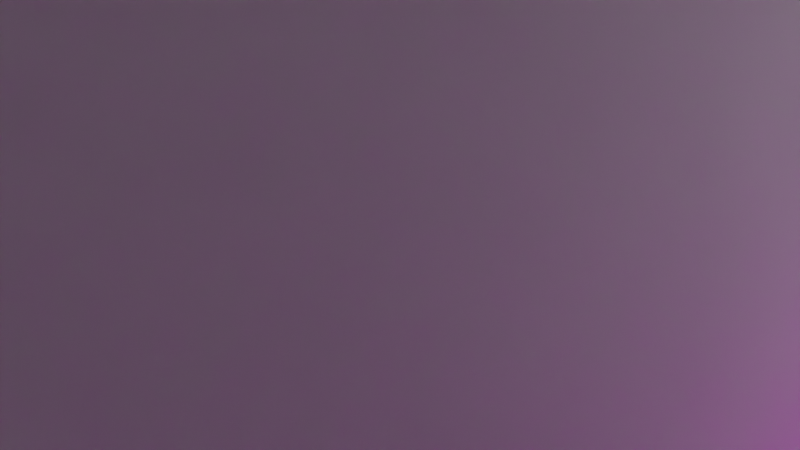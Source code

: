 # Source: MAPA_1.blend  (saved by Blender 3.4.6; exported with 4.5.12 LTS)
import bpy
from mathutils import Matrix  # noqa: F401  (used for matrix-valued properties, if any)

bpy.ops.wm.read_factory_settings(use_empty=True)
scene = bpy.context.scene
scene.name = 'Scene'

# ---- collections
col_collection = bpy.data.collections.new('Collection'); scene.collection.children.link(col_collection)

# ---- images (referenced by path relative to the original .blend; pixels are not part of the script)
import os
ASSET_DIR = os.environ.get("B2B_ASSET_DIR", "")  # directory of the original .blend (textures are referenced by path, not embedded)
HERE = os.path.dirname(os.path.abspath(__file__))  # packed textures are extracted next to this script under _unpacked/

def load_image(name, relpath, width, height, colorspace="sRGB"):
    """Load a texture the original file referenced (path relative to the .blend, or extracted next to this script)."""
    p = next((c for c in (os.path.join(HERE, relpath), os.path.join(ASSET_DIR, relpath)) if relpath and os.path.exists(c)), "")
    if p:
        img = bpy.data.images.load(p, check_existing=True)
        img.name = name
    else:  # same state as the original file: an image datablock whose file is absent (Cycles renders it pink)
        img = bpy.data.images.new(name, width, height)
        img.source = "FILE"
        img.filepath = "//" + (relpath or name)
    img.colorspace_settings.name = colorspace
    return img
img_concrete033_2k_color_jpg = load_image('Concrete033_2K_Color.jpg', 'BACKROOMS/Concrete033_2K-JPG/Concrete033_2K_Color.jpg', 1024, 1024, 'sRGB')
img_concrete033_2k_roughness_jpg = load_image('Concrete033_2K_Roughness.jpg', 'BACKROOMS/Concrete033_2K-JPG/Concrete033_2K_Roughness.jpg', 1024, 1024, 'sRGB')
img_concrete033_2k_normal_jpg = load_image('Concrete033_2K_Normal.jpg', 'BACKROOMS/Concrete033_2K-JPG/Concrete033_2K_Normal.jpg', 1024, 1024, 'sRGB')
img_concrete033_2k_displacement_jpg = load_image('Concrete033_2K_Displacement.jpg', 'BACKROOMS/Concrete033_2K-JPG/Concrete033_2K_Displacement.jpg', 1024, 1024, 'sRGB')
img_concrete033_2k_ambientocclusion_jpg = load_image('Concrete033_2K_AmbientOcclusion.jpg', 'BACKROOMS/Concrete033_2K-JPG/Concrete033_2K_AmbientOcclusion.jpg', 1024, 1024, 'sRGB')

# ---- materials (node trees are filled in below, after node groups)
mat_material = bpy.data.materials.new('Material')
mat_material.alpha_threshold = 0.0
mat_material.use_transparent_shadow = False
mat_material.roughness = 0.5
mat_material.line_color = (0.0, 0.0, 0.0, 1.0)
mat_material_001 = bpy.data.materials.new('Material.001')
mat_material_001.use_transparent_shadow = False
mat_material_002 = bpy.data.materials.new('Material.002')
mat_material_002.use_transparent_shadow = False
mat_material_003 = bpy.data.materials.new('Material.003')
mat_material_003.use_transparent_shadow = False

# ---- material node trees
mat_material.use_nodes = True; mat_material.node_tree.nodes.clear()
_N = mat_material.node_tree.nodes; _L = mat_material.node_tree.links
n0 = _N.new('ShaderNodeOutputMaterial'); n0.name = 'Material Output'; n0.location = (300, 300)
n1 = _N.new('ShaderNodeBsdfPrincipled'); n1.name = 'Principled BSDF'; n1.location = (10, 300)
n1.distribution = 'GGX'
n1.subsurface_method = 'RANDOM_WALK_SKIN'
n1.inputs[3].default_value = 1.45
n1.inputs[27].default_value = (0.0, 0.0, 0.0, 1.0)
n1.inputs[28].default_value = 1.0
_L.new(n1.outputs[0], n0.inputs[0])
n0.is_active_output = True
mat_material_001.use_nodes = True; mat_material_001.node_tree.nodes.clear()
_N = mat_material_001.node_tree.nodes; _L = mat_material_001.node_tree.links
n0 = _N.new('ShaderNodeTexImage'); n0.name = 'Image Texture'; n0.location = (-364, 498)
n0.image = img_concrete033_2k_color_jpg
n1 = _N.new('ShaderNodeTexImage'); n1.name = 'Image Texture.004'; n1.location = (-290, -197)
n1.image = img_concrete033_2k_roughness_jpg
n2 = _N.new('ShaderNodeTexImage'); n2.name = 'Image Texture.003'; n2.location = (470, 124)
n2.image = img_concrete033_2k_normal_jpg
n3 = _N.new('ShaderNodeBsdfPrincipled'); n3.name = 'Principled BSDF'; n3.location = (107, 412)
n3.distribution = 'GGX'
n3.subsurface_method = 'RANDOM_WALK_SKIN'
n3.inputs[3].default_value = 1.45
n3.inputs[8].default_value = 1.0
n3.inputs[27].default_value = (0.0, 0.0, 0.0, 1.0)
n3.inputs[28].default_value = 1.0
n4 = _N.new('ShaderNodeTexImage'); n4.name = 'Image Texture.002'; n4.location = (-299, 170)
n4.image = img_concrete033_2k_displacement_jpg
n5 = _N.new('ShaderNodeOutputMaterial'); n5.name = 'Material Output'; n5.location = (397, 412)
n6 = _N.new('ShaderNodeTexImage'); n6.name = 'Image Texture.001'; n6.location = (-616, 208)
n6.image = img_concrete033_2k_ambientocclusion_jpg
n7 = _N.new('ShaderNodeMix'); n7.name = 'Mix'; n7.location = (-63, 292)
n7.data_type = 'RGBA'
_L.new(n3.outputs[0], n5.inputs[0])
_L.new(n2.outputs[0], n3.inputs[5])
_L.new(n1.outputs[0], n3.inputs[2])
_L.new(n0.outputs[0], n7.inputs[6])
_L.new(n4.outputs[0], n7.inputs[7])
_L.new(n6.outputs[0], n7.inputs[0])
_L.new(n6.outputs[0], n3.inputs[10])
_L.new(n7.outputs[2], n3.inputs[0])
n5.is_active_output = True
mat_material_002.use_nodes = True; mat_material_002.node_tree.nodes.clear()
_N = mat_material_002.node_tree.nodes; _L = mat_material_002.node_tree.links
n0 = _N.new('ShaderNodeBsdfPrincipled'); n0.name = 'Principled BSDF'; n0.location = (10, 300)
n0.distribution = 'GGX'
n0.subsurface_method = 'RANDOM_WALK_SKIN'
n0.inputs[0].default_value = (0.0, 0.0005141, 0.8, 1.0)
n0.inputs[3].default_value = 1.45
n0.inputs[27].default_value = (0.0, 0.0, 0.0, 1.0)
n0.inputs[28].default_value = 1.0
n1 = _N.new('ShaderNodeOutputMaterial'); n1.name = 'Material Output'; n1.location = (300, 300)
_L.new(n0.outputs[0], n1.inputs[0])
n1.is_active_output = True
mat_material_003.use_nodes = True; mat_material_003.node_tree.nodes.clear()
_N = mat_material_003.node_tree.nodes; _L = mat_material_003.node_tree.links
n0 = _N.new('ShaderNodeBsdfPrincipled'); n0.name = 'Principled BSDF'; n0.location = (10, 300)
n0.distribution = 'GGX'
n0.subsurface_method = 'RANDOM_WALK_SKIN'
n0.inputs[0].default_value = (0.0, 0.04955, 0.0009292, 1.0)
n0.inputs[3].default_value = 1.45
n0.inputs[27].default_value = (0.0, 0.0, 0.0, 1.0)
n0.inputs[28].default_value = 1.0
n1 = _N.new('ShaderNodeOutputMaterial'); n1.name = 'Material Output'; n1.location = (300, 300)
_L.new(n0.outputs[0], n1.inputs[0])
n1.is_active_output = True

# ---- world
world_world = bpy.data.worlds.new('World'); scene.world = world_world
world_world.use_nodes = True; world_world.node_tree.nodes.clear()
_N = world_world.node_tree.nodes; _L = world_world.node_tree.links
n0 = _N.new('ShaderNodeOutputWorld'); n0.name = 'World Output'; n0.location = (300, 300)
n1 = _N.new('ShaderNodeBackground'); n1.name = 'Background'; n1.location = (10, 300)
n1.inputs[0].default_value = (0.05088, 0.05088, 0.05088, 1.0)
_L.new(n1.outputs[0], n0.inputs[0])
n0.is_active_output = True
world_world.color = (0.05088, 0.05088, 0.05088)
world_world.use_sun_shadow = False
world_world.sun_shadow_jitter_overblur = 0.0

# ---- cameras
cam_camera = bpy.data.cameras.new('Camera')
cam_camera.clip_end = 100.0
cam_camera.ortho_scale = 7.314

# ---- lights
light_light = bpy.data.lights.new('Light', 'AREA')
light_light.transmission_factor = 0.0
light_light.energy = 785.4
light_light.shadow_soft_size = 0.1
light_light.shadow_maximum_resolution = 0.006
light_light.use_absolute_resolution = True
light_light.shape = 'RECTANGLE'
light_light.size = 0.1
light_light.size_y = 0.1
light_light_001 = bpy.data.lights.new('Light.001', 'SPOT')
light_light_001.transmission_factor = 0.0
light_light_001.energy = 1000.0
light_light_001.shadow_soft_size = 0.1
light_light_001.shadow_maximum_resolution = 0.006
light_light_001.use_absolute_resolution = True
light_light_001.spot_size = 1.309
light_light_002 = bpy.data.lights.new('Light.002', 'SPOT')
light_light_002.transmission_factor = 0.0
light_light_002.energy = 250.0
light_light_002.shadow_soft_size = 0.1
light_light_002.shadow_maximum_resolution = 0.006
light_light_002.use_absolute_resolution = True
light_light_002.spot_size = 0.7803
light_light_003 = bpy.data.lights.new('Light.003', 'POINT')
light_light_003.transmission_factor = 0.0
light_light_003.energy = 1000.0
light_light_003.shadow_soft_size = 0.1
light_light_003.shadow_maximum_resolution = 0.006
light_light_003.use_absolute_resolution = True
light_light_004 = bpy.data.lights.new('Light.004', 'POINT')
light_light_004.transmission_factor = 0.0
light_light_004.energy = 401.7
light_light_004.shadow_soft_size = 6.38
light_light_004.shadow_maximum_resolution = 0.006
light_light_004.use_absolute_resolution = True

# ---- meshes
me_cube = bpy.data.meshes.new('Cube')
me_cube.from_pydata([(1.606, 1.663, 1.0), (1.606, 1.663, -1.0), (1.606, -1.79, 1.0), (1.606, -1.79, -1.0), (-1.936, 1.663, 1.0), (-1.936, 1.663, -1.0), (-1.936, -1.79, 1.0), (-1.936, -1.79, -1.0)], [], [(0, 4, 6, 2), (3, 2, 6, 7), (7, 6, 4, 5), (5, 1, 3, 7), (1, 0, 2, 3), (5, 4, 0, 1)])
me_cube.polygons.foreach_set('material_index', [1, 1, 1, 1, 1, 1])
_uv = me_cube.uv_layers.new(name='UVMap')
_uv.uv.foreach_set('vector', [0.625, 0.5, 0.875, 0.5, 0.875, 0.75, 0.625, 0.75, 0.375, 0.75, 0.625, 0.75, 0.625, 1.0, 0.375, 1.0, 0.375, 0.0, 0.625, 0.0, 0.625, 0.25, 0.375, 0.25, 0.125, 0.5, 0.375, 0.5, 0.375, 0.75, 0.125, 0.75, 0.375, 0.5, 0.625, 0.5, 0.625, 0.75, 0.375, 0.75, 0.375, 0.25, 0.625, 0.25, 0.625, 0.5, 0.375, 0.5])
me_cube.materials.append(mat_material)
me_cube.materials.append(mat_material_001)
me_cube.use_mirror_vertex_groups = False
me_cube.update()
me_cube_001 = bpy.data.meshes.new('Cube.001')
me_cube_001.from_pydata([(-1.0, -7.942, -1.0), (-1.0, -7.942, 6.418), (-1.0, 10.65, -1.0), (-1.0, 10.65, 6.418), (1.0, -7.942, -1.0), (1.0, -7.942, 6.418), (1.0, 10.65, -1.0), (1.0, 10.65, 6.418), (145.9, -7.569, -1.0), (145.9, -7.569, 6.418), (145.9, -7.942, 6.418), (145.9, -7.942, -1.0), (1.0, -7.569, 6.418), (1.0, -7.569, -1.0), (-1.0, -7.569, 6.418), (-1.0, -7.569, -1.0), (149.2, -7.569, -1.0), (149.2, -7.569, 6.418), (149.2, -7.942, 6.418), (149.2, -7.942, -1.0), (145.9, 0.1318, -1.0), (145.9, 0.1318, 6.418), (149.2, 0.1318, -1.0), (149.2, 0.1318, 6.418), (-1.0, 10.08, 6.418), (1.0, 10.08, -1.0), (-1.0, 10.08, -1.0), (1.0, 10.08, 6.418), (145.3, 10.65, -1.0), (145.3, 10.65, 6.418), (145.3, 10.08, -1.0), (145.3, 10.08, 6.418), (148.8, 10.65, -1.0), (148.8, 10.65, 6.418), (148.8, 10.08, -1.0), (148.8, 10.08, 6.418), (145.3, 2.496, -1.0), (145.3, 2.496, 6.418), (148.8, 2.496, -1.0), (148.8, 2.496, 6.418), (41.58, -7.942, -1.0), (41.58, -7.942, 6.418), (41.58, -7.569, -1.0), (41.58, -7.569, 6.418), (44.09, -7.942, -1.0), (44.09, -7.569, -1.0), (44.09, -7.942, 6.418), (44.09, -7.569, 6.418), (41.58, -2.743, -1.0), (41.58, -2.743, 6.418), (44.09, -2.743, -1.0), (44.09, -2.743, 6.418), (-1.0, -0.4239, -1.0), (1.0, -0.4239, 6.418), (-1.0, -0.4239, 6.418), (1.0, -0.4239, -1.0), (-1.0, 0.1194, 6.418), (1.0, 0.1194, -1.0), (-1.0, 0.1194, -1.0), (1.0, 0.1194, 6.418), (104.7, -0.4239, 6.418), (104.7, -0.4239, -1.0), (104.7, 0.1194, -1.0), (104.7, 0.1194, 6.418), (85.31, 10.65, -1.0), (85.31, 10.08, -1.0), (85.31, 10.08, 6.418), (85.31, 10.65, 6.418), (87.29, 10.65, -1.0), (87.29, 10.08, 6.418), (87.29, 10.08, -1.0), (87.29, 10.65, 6.418), (85.31, 2.604, -1.0), (85.31, 2.604, 6.418), (87.29, 2.604, 6.418), (87.29, 2.604, -1.0), (85.31, 2.997, 6.418), (87.29, 2.997, 6.418), (87.29, 2.997, -1.0), (85.31, 2.997, -1.0), (132.3, 2.604, 6.418), (132.3, 2.604, -1.0), (132.3, 2.997, 6.418), (132.3, 2.997, -1.0), (56.94, 10.08, -1.0), (56.94, 10.65, 6.418), (56.94, 10.65, -1.0), (56.94, 10.08, 6.418), (54.24, 10.08, -1.0), (54.24, 10.65, 6.418), (54.24, 10.65, -1.0), (54.24, 10.08, 6.418), (56.94, 2.327, -1.0), (56.94, 2.327, 6.418), (54.24, 2.327, -1.0), (54.24, 2.327, 6.418), (101.9, 0.1194, -1.0), (101.9, -0.4239, -1.0), (101.9, -0.4239, 6.418), (101.9, 0.1194, 6.418), (104.7, -5.368, 6.418), (104.7, -5.368, -1.0), (101.9, -5.368, -1.0), (101.9, -5.368, 6.418), (149.2, -0.3432, -1.0), (149.2, -0.3432, 6.418), (145.9, -0.3432, 6.418), (145.9, -0.3432, -1.0), (117.5, 0.1318, -1.0), (117.5, 0.1318, 6.418), (117.5, -0.3432, 6.418), (117.5, -0.3432, -1.0), (56.94, 2.899, 6.418), (56.94, 2.899, -1.0), (54.24, 2.899, 6.418), (54.24, 2.899, -1.0), (74.01, 2.327, -1.0), (74.01, 2.327, 6.418), (74.01, 2.899, 6.418), (74.01, 2.899, -1.0)], [], [(26, 24, 3, 2), (2, 3, 7, 6), (46, 44, 11, 10), (4, 5, 1, 0), (15, 13, 4, 0), (12, 14, 1, 5), (10, 11, 19, 18), (52, 55, 13, 15), (53, 54, 14, 12), (0, 1, 14, 15), (44, 45, 8, 11), (55, 53, 12, 13), (47, 46, 10, 9), (45, 47, 9, 8), (16, 17, 18, 19), (9, 10, 18, 17), (11, 8, 16, 19), (105, 104, 22, 23), (20, 21, 23, 22), (106, 105, 23, 21), (106, 21, 109, 110), (104, 107, 20, 22), (70, 68, 28, 30), (7, 3, 24, 27), (2, 6, 25, 26), (58, 56, 24, 26), (31, 30, 36, 37), (71, 69, 31, 29), (68, 71, 29, 28), (69, 70, 30, 31), (32, 33, 35, 34), (30, 28, 32, 34), (29, 31, 35, 33), (28, 29, 33, 32), (37, 36, 38, 39), (30, 34, 38, 36), (35, 31, 37, 39), (34, 35, 39, 38), (13, 12, 43, 42), (12, 5, 41, 43), (4, 13, 42, 40), (5, 4, 40, 41), (47, 45, 50, 51), (43, 41, 46, 47), (40, 42, 45, 44), (41, 40, 44, 46), (48, 49, 51, 50), (42, 43, 49, 48), (45, 42, 48, 50), (43, 47, 51, 49), (15, 14, 54, 52), (97, 96, 62, 61), (59, 56, 54, 53), (58, 57, 55, 52), (26, 25, 57, 58), (27, 24, 56, 59), (25, 27, 59, 57), (52, 54, 56, 58), (62, 63, 60, 61), (97, 61, 101, 102), (96, 99, 63, 62), (99, 98, 60, 63), (87, 84, 65, 66), (86, 85, 67, 64), (85, 87, 66, 67), (84, 86, 64, 65), (77, 76, 73, 74), (64, 67, 71, 68), (67, 66, 69, 71), (65, 64, 68, 70), (73, 72, 75, 74), (79, 78, 75, 72), (75, 78, 83, 81), (76, 79, 72, 73), (66, 65, 79, 76), (70, 69, 77, 78), (65, 70, 78, 79), (69, 66, 76, 77), (83, 82, 80, 81), (78, 77, 82, 83), (77, 74, 80, 82), (74, 75, 81, 80), (88, 90, 86, 84), (89, 91, 87, 85), (90, 89, 85, 86), (112, 93, 117, 118), (27, 25, 88, 91), (6, 7, 89, 90), (7, 27, 91, 89), (25, 6, 90, 88), (95, 94, 92, 93), (112, 114, 95, 93), (114, 115, 94, 95), (115, 113, 92, 94), (59, 53, 98, 99), (57, 59, 99, 96), (53, 55, 97, 98), (55, 57, 96, 97), (103, 102, 101, 100), (61, 60, 100, 101), (98, 97, 102, 103), (60, 98, 103, 100), (16, 8, 107, 104), (8, 9, 106, 107), (9, 17, 105, 106), (17, 16, 104, 105), (111, 110, 109, 108), (107, 106, 110, 111), (20, 107, 111, 108), (21, 20, 108, 109), (88, 84, 113, 115), (91, 88, 115, 114), (87, 91, 114, 112), (84, 87, 112, 113), (119, 118, 117, 116), (113, 112, 118, 119), (93, 92, 116, 117), (92, 113, 119, 116)])
_uv = me_cube_001.uv_layers.new(name='UVMap')
_uv.uv.foreach_set('vector', [0.375, 0.2423, 0.625, 0.2423, 0.625, 0.25, 0.375, 0.25, 0.375, 0.25, 0.625, 0.25, 0.625, 0.5, 0.375, 0.5, 0.625, 0.75, 0.375, 0.75, 0.375, 0.75, 0.625, 0.75, 0.375, 0.75, 0.625, 0.75, 0.625, 1.0, 0.375, 1.0, 0.125, 0.745, 0.375, 0.745, 0.375, 0.75, 0.125, 0.75, 0.625, 0.745, 0.875, 0.745, 0.875, 0.75, 0.625, 0.75, 0.625, 0.75, 0.375, 0.75, 0.375, 0.75, 0.625, 0.75, 0.125, 0.6498, 0.375, 0.6498, 0.375, 0.745, 0.125, 0.745, 0.625, 0.6498, 0.875, 0.6498, 0.875, 0.745, 0.625, 0.745, 0.375, 0.0, 0.625, 0.0, 0.625, 0.005018, 0.375, 0.005018, 0.375, 0.75, 0.375, 0.745, 0.375, 0.745, 0.375, 0.75, 0.375, 0.6498, 0.625, 0.6498, 0.625, 0.745, 0.375, 0.745, 0.625, 0.745, 0.625, 0.75, 0.625, 0.75, 0.625, 0.745, 0.375, 0.745, 0.625, 0.745, 0.625, 0.745, 0.375, 0.745, 0.375, 0.745, 0.625, 0.745, 0.625, 0.75, 0.375, 0.75, 0.625, 0.745, 0.625, 0.75, 0.625, 0.75, 0.625, 0.745, 0.375, 0.75, 0.375, 0.745, 0.375, 0.745, 0.375, 0.75, 0.625, 0.745, 0.375, 0.745, 0.375, 0.745, 0.625, 0.745, 0.375, 0.745, 0.625, 0.745, 0.625, 0.745, 0.375, 0.745, 0.625, 0.745, 0.625, 0.745, 0.625, 0.745, 0.625, 0.745, 0.625, 0.745, 0.625, 0.745, 0.625, 0.745, 0.625, 0.745, 0.375, 0.745, 0.375, 0.745, 0.375, 0.745, 0.375, 0.745, 0.375, 0.5077, 0.375, 0.5, 0.375, 0.5, 0.375, 0.5077, 0.625, 0.5, 0.875, 0.5, 0.875, 0.5077, 0.625, 0.5077, 0.125, 0.5, 0.375, 0.5, 0.375, 0.5077, 0.125, 0.5077, 0.375, 0.1116, 0.625, 0.1116, 0.625, 0.2423, 0.375, 0.2423, 0.625, 0.5077, 0.375, 0.5077, 0.375, 0.5077, 0.625, 0.5077, 0.625, 0.5, 0.625, 0.5077, 0.625, 0.5077, 0.625, 0.5, 0.375, 0.5, 0.625, 0.5, 0.625, 0.5, 0.375, 0.5, 0.625, 0.5077, 0.375, 0.5077, 0.375, 0.5077, 0.625, 0.5077, 0.375, 0.5, 0.625, 0.5, 0.625, 0.5077, 0.375, 0.5077, 0.375, 0.5077, 0.375, 0.5, 0.375, 0.5, 0.375, 0.5077, 0.625, 0.5, 0.625, 0.5077, 0.625, 0.5077, 0.625, 0.5, 0.375, 0.5, 0.625, 0.5, 0.625, 0.5, 0.375, 0.5, 0.625, 0.5077, 0.375, 0.5077, 0.375, 0.5077, 0.625, 0.5077, 0.375, 0.5077, 0.375, 0.5077, 0.375, 0.5077, 0.375, 0.5077, 0.625, 0.5077, 0.625, 0.5077, 0.625, 0.5077, 0.625, 0.5077, 0.375, 0.5077, 0.625, 0.5077, 0.625, 0.5077, 0.375, 0.5077, 0.375, 0.745, 0.625, 0.745, 0.625, 0.745, 0.375, 0.745, 0.625, 0.745, 0.625, 0.75, 0.625, 0.75, 0.625, 0.745, 0.375, 0.75, 0.375, 0.745, 0.375, 0.745, 0.375, 0.75, 0.625, 0.75, 0.375, 0.75, 0.375, 0.75, 0.625, 0.75, 0.625, 0.745, 0.375, 0.745, 0.375, 0.745, 0.625, 0.745, 0.625, 0.745, 0.625, 0.75, 0.625, 0.75, 0.625, 0.745, 0.375, 0.75, 0.375, 0.745, 0.375, 0.745, 0.375, 0.75, 0.625, 0.75, 0.375, 0.75, 0.375, 0.75, 0.625, 0.75, 0.375, 0.745, 0.625, 0.745, 0.625, 0.745, 0.375, 0.745, 0.375, 0.745, 0.625, 0.745, 0.625, 0.745, 0.375, 0.745, 0.375, 0.745, 0.375, 0.745, 0.375, 0.745, 0.375, 0.745, 0.625, 0.745, 0.625, 0.745, 0.625, 0.745, 0.625, 0.745, 0.375, 0.005018, 0.625, 0.005018, 0.625, 0.1002, 0.375, 0.1002, 0.375, 0.6498, 0.375, 0.6384, 0.375, 0.6384, 0.375, 0.6498, 0.625, 0.6384, 0.875, 0.6384, 0.875, 0.6498, 0.625, 0.6498, 0.125, 0.6384, 0.375, 0.6384, 0.375, 0.6498, 0.125, 0.6498, 0.125, 0.5077, 0.375, 0.5077, 0.375, 0.6384, 0.125, 0.6384, 0.625, 0.5077, 0.875, 0.5077, 0.875, 0.6384, 0.625, 0.6384, 0.375, 0.5077, 0.625, 0.5077, 0.625, 0.6384, 0.375, 0.6384, 0.375, 0.1002, 0.625, 0.1002, 0.625, 0.1116, 0.375, 0.1116, 0.375, 0.6384, 0.625, 0.6384, 0.625, 0.6498, 0.375, 0.6498, 0.375, 0.6498, 0.375, 0.6498, 0.375, 0.6498, 0.375, 0.6498, 0.375, 0.6384, 0.625, 0.6384, 0.625, 0.6384, 0.375, 0.6384, 0.625, 0.6384, 0.625, 0.6498, 0.625, 0.6498, 0.625, 0.6384, 0.625, 0.5077, 0.375, 0.5077, 0.375, 0.5077, 0.625, 0.5077, 0.375, 0.5, 0.625, 0.5, 0.625, 0.5, 0.375, 0.5, 0.625, 0.5, 0.625, 0.5077, 0.625, 0.5077, 0.625, 0.5, 0.375, 0.5077, 0.375, 0.5, 0.375, 0.5, 0.375, 0.5077, 0.625, 0.5077, 0.625, 0.5077, 0.625, 0.5077, 0.625, 0.5077, 0.375, 0.5, 0.625, 0.5, 0.625, 0.5, 0.375, 0.5, 0.625, 0.5, 0.625, 0.5077, 0.625, 0.5077, 0.625, 0.5, 0.375, 0.5077, 0.375, 0.5, 0.375, 0.5, 0.375, 0.5077, 0.625, 0.5077, 0.375, 0.5077, 0.375, 0.5077, 0.625, 0.5077, 0.375, 0.5077, 0.375, 0.5077, 0.375, 0.5077, 0.375, 0.5077, 0.375, 0.5077, 0.375, 0.5077, 0.375, 0.5077, 0.375, 0.5077, 0.625, 0.5077, 0.375, 0.5077, 0.375, 0.5077, 0.625, 0.5077, 0.625, 0.5077, 0.375, 0.5077, 0.375, 0.5077, 0.625, 0.5077, 0.375, 0.5077, 0.625, 0.5077, 0.625, 0.5077, 0.375, 0.5077, 0.375, 0.5077, 0.375, 0.5077, 0.375, 0.5077, 0.375, 0.5077, 0.625, 0.5077, 0.625, 0.5077, 0.625, 0.5077, 0.625, 0.5077, 0.375, 0.5077, 0.625, 0.5077, 0.625, 0.5077, 0.375, 0.5077, 0.375, 0.5077, 0.625, 0.5077, 0.625, 0.5077, 0.375, 0.5077, 0.625, 0.5077, 0.625, 0.5077, 0.625, 0.5077, 0.625, 0.5077, 0.625, 0.5077, 0.375, 0.5077, 0.375, 0.5077, 0.625, 0.5077, 0.375, 0.5077, 0.375, 0.5, 0.375, 0.5, 0.375, 0.5077, 0.625, 0.5, 0.625, 0.5077, 0.625, 0.5077, 0.625, 0.5, 0.375, 0.5, 0.625, 0.5, 0.625, 0.5, 0.375, 0.5, 0.625, 0.5077, 0.625, 0.5077, 0.625, 0.5077, 0.625, 0.5077, 0.625, 0.5077, 0.375, 0.5077, 0.375, 0.5077, 0.625, 0.5077, 0.375, 0.5, 0.625, 0.5, 0.625, 0.5, 0.375, 0.5, 0.625, 0.5, 0.625, 0.5077, 0.625, 0.5077, 0.625, 0.5, 0.375, 0.5077, 0.375, 0.5, 0.375, 0.5, 0.375, 0.5077, 0.625, 0.5077, 0.375, 0.5077, 0.375, 0.5077, 0.625, 0.5077, 0.625, 0.5077, 0.625, 0.5077, 0.625, 0.5077, 0.625, 0.5077, 0.625, 0.5077, 0.375, 0.5077, 0.375, 0.5077, 0.625, 0.5077, 0.375, 0.5077, 0.375, 0.5077, 0.375, 0.5077, 0.375, 0.5077, 0.625, 0.6384, 0.625, 0.6498, 0.625, 0.6498, 0.625, 0.6384, 0.375, 0.6384, 0.625, 0.6384, 0.625, 0.6384, 0.375, 0.6384, 0.625, 0.6498, 0.375, 0.6498, 0.375, 0.6498, 0.625, 0.6498, 0.375, 0.6498, 0.375, 0.6384, 0.375, 0.6384, 0.375, 0.6498, 0.625, 0.6498, 0.375, 0.6498, 0.375, 0.6498, 0.625, 0.6498, 0.375, 0.6498, 0.625, 0.6498, 0.625, 0.6498, 0.375, 0.6498, 0.625, 0.6498, 0.375, 0.6498, 0.375, 0.6498, 0.625, 0.6498, 0.625, 0.6498, 0.625, 0.6498, 0.625, 0.6498, 0.625, 0.6498, 0.375, 0.745, 0.375, 0.745, 0.375, 0.745, 0.375, 0.745, 0.375, 0.745, 0.625, 0.745, 0.625, 0.745, 0.375, 0.745, 0.625, 0.745, 0.625, 0.745, 0.625, 0.745, 0.625, 0.745, 0.625, 0.745, 0.375, 0.745, 0.375, 0.745, 0.625, 0.745, 0.375, 0.745, 0.625, 0.745, 0.625, 0.745, 0.375, 0.745, 0.375, 0.745, 0.625, 0.745, 0.625, 0.745, 0.375, 0.745, 0.375, 0.745, 0.375, 0.745, 0.375, 0.745, 0.375, 0.745, 0.625, 0.745, 0.375, 0.745, 0.375, 0.745, 0.625, 0.745, 0.375, 0.5077, 0.375, 0.5077, 0.375, 0.5077, 0.375, 0.5077, 0.625, 0.5077, 0.375, 0.5077, 0.375, 0.5077, 0.625, 0.5077, 0.625, 0.5077, 0.625, 0.5077, 0.625, 0.5077, 0.625, 0.5077, 0.375, 0.5077, 0.625, 0.5077, 0.625, 0.5077, 0.375, 0.5077, 0.375, 0.5077, 0.625, 0.5077, 0.625, 0.5077, 0.375, 0.5077, 0.375, 0.5077, 0.625, 0.5077, 0.625, 0.5077, 0.375, 0.5077, 0.625, 0.5077, 0.375, 0.5077, 0.375, 0.5077, 0.625, 0.5077, 0.375, 0.5077, 0.375, 0.5077, 0.375, 0.5077, 0.375, 0.5077])
me_cube_001.update()
me_cube_002 = bpy.data.meshes.new('Cube.002')
me_cube_002.from_pydata([(-1.0, -1.0, -1.0), (-1.0, -1.0, 1.3), (-1.0, 1.0, -1.0), (-1.0, 1.0, 1.314), (-0.5466, -1.0, -1.0), (-0.5466, -1.0, 1.3), (-0.5466, 1.0, -1.0), (-0.5466, 1.0, 1.314), (-1.0, 0.6, -1.0), (-1.0, 0.2, -1.0), (-1.0, -0.2, -1.0), (-1.0, -0.6, -1.0), (-1.0, -0.6, 1.742), (-1.0, -0.2, 2.134), (-1.0, 0.2, 2.134), (-1.0, 0.6, 1.756), (-0.5466, -0.6, -1.0), (-0.5466, -0.2, -1.0), (-0.5466, 0.2, -1.0), (-0.5466, 0.6, -1.0), (-0.5466, 0.6, 1.756), (-0.5466, 0.2, 2.134), (-0.5466, -0.2, 2.134), (-0.5466, -0.6, 1.742), (-1.0, -1.0, -0.5399), (-1.0, -1.0, -0.07988), (-1.0, -1.0, 0.3802), (-1.0, -1.0, 0.8402), (-1.0, 1.0, 0.8511), (-1.0, 1.0, 0.3883), (-1.0, 1.0, -0.07447), (-1.0, 1.0, -0.5372), (-0.5466, 1.0, 0.8511), (-0.5466, 1.0, 0.3883), (-0.5466, 1.0, -0.07447), (-0.5466, 1.0, -0.5372), (-0.5466, -1.0, 0.8402), (-0.5466, -1.0, 0.3802), (-0.5466, -1.0, -0.07988), (-0.5466, -1.0, -0.5399), (-0.5466, 0.6, 1.205), (-0.5466, 0.6, 0.6535), (-0.5466, 0.6, 0.1024), (-0.5466, 0.6, -0.4488), (-0.5466, 0.2, 1.507), (-0.5466, 0.2, 0.8804), (-0.5466, 0.2, 0.2536), (-0.5466, 0.2, -0.3732), (-0.5466, -0.2, 1.507), (-0.5466, -0.2, 0.8804), (-0.5466, -0.2, 0.2536), (-0.5466, -0.2, -0.3732), (-0.5466, -0.6, 1.194), (-0.5466, -0.6, 0.6454), (-0.5466, -0.6, 0.09694), (-0.5466, -0.6, -0.4515), (-1.0, -0.6, 1.194), (-1.0, -0.6, 0.6454), (-1.0, -0.6, 0.09694), (-1.0, -0.6, -0.4515), (-1.0, -0.2, 1.507), (-1.0, -0.2, 0.8804), (-1.0, -0.2, 0.2536), (-1.0, -0.2, -0.3732), (-1.0, 0.2, 1.507), (-1.0, 0.2, 0.8804), (-1.0, 0.2, 0.2536), (-1.0, 0.2, -0.3732), (-1.0, 0.6, 1.205), (-1.0, 0.6, 0.6535), (-1.0, 0.6, 0.1024), (-1.0, 0.6, -0.4488)], [], [(68, 15, 3, 28), (28, 3, 7, 32), (52, 23, 5, 36), (36, 5, 1, 27), (11, 16, 4, 0), (23, 12, 1, 5), (7, 3, 15, 20), (20, 15, 14, 21), (21, 14, 13, 22), (22, 13, 12, 23), (2, 6, 19, 8), (8, 19, 18, 9), (9, 18, 17, 10), (10, 17, 16, 11), (32, 7, 20, 40), (40, 20, 21, 44), (44, 21, 22, 48), (48, 22, 23, 52), (27, 1, 12, 56), (56, 12, 13, 60), (60, 13, 14, 64), (64, 14, 15, 68), (9, 67, 71, 8), (67, 66, 70, 71), (66, 65, 69, 70), (65, 64, 68, 69), (10, 63, 67, 9), (63, 62, 66, 67), (62, 61, 65, 66), (49, 61, 60, 48), (11, 59, 63, 10), (59, 58, 62, 63), (58, 57, 61, 62), (57, 56, 60, 61), (0, 24, 59, 11), (24, 25, 58, 59), (25, 26, 57, 58), (26, 27, 56, 57), (17, 51, 55, 16), (51, 50, 54, 55), (50, 49, 53, 54), (49, 48, 52, 53), (18, 47, 51, 17), (47, 46, 50, 51), (46, 45, 49, 50), (61, 49, 45, 65), (19, 43, 47, 18), (43, 42, 46, 47), (42, 41, 45, 46), (41, 40, 44, 45), (6, 35, 43, 19), (35, 34, 42, 43), (34, 33, 41, 42), (33, 32, 40, 41), (4, 39, 24, 0), (39, 38, 25, 24), (38, 37, 26, 25), (37, 36, 27, 26), (16, 55, 39, 4), (55, 54, 38, 39), (54, 53, 37, 38), (53, 52, 36, 37), (2, 31, 35, 6), (31, 30, 34, 35), (30, 29, 33, 34), (29, 28, 32, 33), (8, 71, 31, 2), (71, 70, 30, 31), (70, 69, 29, 30), (69, 68, 28, 29), (45, 44, 64, 65), (60, 64, 44, 48)])
_uv = me_cube_002.uv_layers.new(name='UVMap')
_uv.uv.foreach_set('vector', [0.575, 0.2, 0.625, 0.2, 0.625, 0.25, 0.575, 0.25, 0.575, 0.25, 0.625, 0.25, 0.625, 0.5, 0.575, 0.5, 0.575, 0.7, 0.625, 0.7, 0.625, 0.75, 0.575, 0.75, 0.575, 0.75, 0.625, 0.75, 0.625, 1.0, 0.575, 1.0, 0.125, 0.7, 0.375, 0.7, 0.375, 0.75, 0.125, 0.75, 0.625, 0.7, 0.875, 0.7, 0.875, 0.75, 0.625, 0.75, 0.625, 0.5, 0.875, 0.5, 0.875, 0.55, 0.625, 0.55, 0.625, 0.55, 0.875, 0.55, 0.875, 0.6, 0.625, 0.6, 0.625, 0.6, 0.875, 0.6, 0.875, 0.65, 0.625, 0.65, 0.625, 0.65, 0.875, 0.65, 0.875, 0.7, 0.625, 0.7, 0.125, 0.5, 0.375, 0.5, 0.375, 0.55, 0.125, 0.55, 0.125, 0.55, 0.375, 0.55, 0.375, 0.6, 0.125, 0.6, 0.125, 0.6, 0.375, 0.6, 0.375, 0.65, 0.125, 0.65, 0.125, 0.65, 0.375, 0.65, 0.375, 0.7, 0.125, 0.7, 0.575, 0.5, 0.625, 0.5, 0.625, 0.55, 0.575, 0.55, 0.575, 0.55, 0.625, 0.55, 0.625, 0.6, 0.575, 0.6, 0.575, 0.6, 0.625, 0.6, 0.625, 0.65, 0.575, 0.65, 0.575, 0.65, 0.625, 0.65, 0.625, 0.7, 0.575, 0.7, 0.575, 0.0, 0.625, 0.0, 0.625, 0.05, 0.575, 0.05, 0.575, 0.05, 0.625, 0.05, 0.625, 0.1, 0.575, 0.1, 0.575, 0.1, 0.625, 0.1, 0.625, 0.15, 0.575, 0.15, 0.575, 0.15, 0.625, 0.15, 0.625, 0.2, 0.575, 0.2, 0.375, 0.15, 0.425, 0.15, 0.425, 0.2, 0.375, 0.2, 0.425, 0.15, 0.475, 0.15, 0.475, 0.2, 0.425, 0.2, 0.475, 0.15, 0.525, 0.15, 0.525, 0.2, 0.475, 0.2, 0.525, 0.15, 0.575, 0.15, 0.575, 0.2, 0.525, 0.2, 0.375, 0.1, 0.425, 0.1, 0.425, 0.15, 0.375, 0.15, 0.425, 0.1, 0.475, 0.1, 0.475, 0.15, 0.425, 0.15, 0.475, 0.1, 0.525, 0.1, 0.525, 0.15, 0.475, 0.15, 0.525, 0.65, 0.525, 0.1, 0.575, 0.1, 0.575, 0.65, 0.375, 0.05, 0.425, 0.05, 0.425, 0.1, 0.375, 0.1, 0.425, 0.05, 0.475, 0.05, 0.475, 0.1, 0.425, 0.1, 0.475, 0.05, 0.525, 0.05, 0.525, 0.1, 0.475, 0.1, 0.525, 0.05, 0.575, 0.05, 0.575, 0.1, 0.525, 0.1, 0.375, 0.0, 0.425, 0.0, 0.425, 0.05, 0.375, 0.05, 0.425, 0.0, 0.475, 0.0, 0.475, 0.05, 0.425, 0.05, 0.475, 0.0, 0.525, 0.0, 0.525, 0.05, 0.475, 0.05, 0.525, 0.0, 0.575, 0.0, 0.575, 0.05, 0.525, 0.05, 0.375, 0.65, 0.425, 0.65, 0.425, 0.7, 0.375, 0.7, 0.425, 0.65, 0.475, 0.65, 0.475, 0.7, 0.425, 0.7, 0.475, 0.65, 0.525, 0.65, 0.525, 0.7, 0.475, 0.7, 0.525, 0.65, 0.575, 0.65, 0.575, 0.7, 0.525, 0.7, 0.375, 0.6, 0.425, 0.6, 0.425, 0.65, 0.375, 0.65, 0.425, 0.6, 0.475, 0.6, 0.475, 0.65, 0.425, 0.65, 0.475, 0.6, 0.525, 0.6, 0.525, 0.65, 0.475, 0.65, 0.525, 0.1, 0.525, 0.65, 0.525, 0.6, 0.525, 0.15, 0.375, 0.55, 0.425, 0.55, 0.425, 0.6, 0.375, 0.6, 0.425, 0.55, 0.475, 0.55, 0.475, 0.6, 0.425, 0.6, 0.475, 0.55, 0.525, 0.55, 0.525, 0.6, 0.475, 0.6, 0.525, 0.55, 0.575, 0.55, 0.575, 0.6, 0.525, 0.6, 0.375, 0.5, 0.425, 0.5, 0.425, 0.55, 0.375, 0.55, 0.425, 0.5, 0.475, 0.5, 0.475, 0.55, 0.425, 0.55, 0.475, 0.5, 0.525, 0.5, 0.525, 0.55, 0.475, 0.55, 0.525, 0.5, 0.575, 0.5, 0.575, 0.55, 0.525, 0.55, 0.375, 0.75, 0.425, 0.75, 0.425, 1.0, 0.375, 1.0, 0.425, 0.75, 0.475, 0.75, 0.475, 1.0, 0.425, 1.0, 0.475, 0.75, 0.525, 0.75, 0.525, 1.0, 0.475, 1.0, 0.525, 0.75, 0.575, 0.75, 0.575, 1.0, 0.525, 1.0, 0.375, 0.7, 0.425, 0.7, 0.425, 0.75, 0.375, 0.75, 0.425, 0.7, 0.475, 0.7, 0.475, 0.75, 0.425, 0.75, 0.475, 0.7, 0.525, 0.7, 0.525, 0.75, 0.475, 0.75, 0.525, 0.7, 0.575, 0.7, 0.575, 0.75, 0.525, 0.75, 0.375, 0.25, 0.425, 0.25, 0.425, 0.5, 0.375, 0.5, 0.425, 0.25, 0.475, 0.25, 0.475, 0.5, 0.425, 0.5, 0.475, 0.25, 0.525, 0.25, 0.525, 0.5, 0.475, 0.5, 0.525, 0.25, 0.575, 0.25, 0.575, 0.5, 0.525, 0.5, 0.375, 0.2, 0.425, 0.2, 0.425, 0.25, 0.375, 0.25, 0.425, 0.2, 0.475, 0.2, 0.475, 0.25, 0.425, 0.25, 0.475, 0.2, 0.525, 0.2, 0.525, 0.25, 0.475, 0.25, 0.525, 0.2, 0.575, 0.2, 0.575, 0.25, 0.525, 0.25, 0.525, 0.6, 0.575, 0.6, 0.575, 0.15, 0.525, 0.15, 0.575, 0.1, 0.575, 0.15, 0.575, 0.6, 0.575, 0.65])
me_cube_002.materials.append(mat_material_002)
me_cube_002.update()
me_cube_003 = bpy.data.meshes.new('Cube.003')
me_cube_003.from_pydata([(-1.0, -1.0, -1.0), (-1.0, -1.0, 1.3), (-1.0, 1.0, -1.0), (-1.0, 1.0, 1.314), (-0.5466, -1.0, -1.0), (-0.5466, -1.0, 1.3), (-0.5466, 1.0, -1.0), (-0.5466, 1.0, 1.314), (-1.0, 0.6, -1.0), (-1.0, 0.2, -1.0), (-1.0, -0.2, -1.0), (-1.0, -0.6, -1.0), (-1.0, -0.6, 1.742), (-1.0, -0.2, 2.134), (-1.0, 0.2, 2.134), (-1.0, 0.6, 1.756), (-0.5466, -0.6, -1.0), (-0.5466, -0.2, -1.0), (-0.5466, 0.2, -1.0), (-0.5466, 0.6, -1.0), (-0.5466, 0.6, 1.756), (-0.5466, 0.2, 2.134), (-0.5466, -0.2, 2.134), (-0.5466, -0.6, 1.742), (-1.0, -1.0, -0.5399), (-1.0, -1.0, -0.07988), (-1.0, -1.0, 0.3802), (-1.0, -1.0, 0.8402), (-1.0, 1.0, 0.8511), (-1.0, 1.0, 0.3883), (-1.0, 1.0, -0.07447), (-1.0, 1.0, -0.5372), (-0.5466, 1.0, 0.8511), (-0.5466, 1.0, 0.3883), (-0.5466, 1.0, -0.07447), (-0.5466, 1.0, -0.5372), (-0.5466, -1.0, 0.8402), (-0.5466, -1.0, 0.3802), (-0.5466, -1.0, -0.07988), (-0.5466, -1.0, -0.5399), (-0.5466, 0.6, 1.205), (-0.5466, 0.6, 0.6535), (-0.5466, 0.6, 0.1024), (-0.5466, 0.6, -0.4488), (-0.5466, 0.2, 1.507), (-0.5466, 0.2, 0.8804), (-0.5466, 0.2, 0.2536), (-0.5466, 0.2, -0.3732), (-0.5466, -0.2, 1.507), (-0.5466, -0.2, 0.8804), (-0.5466, -0.2, 0.2536), (-0.5466, -0.2, -0.3732), (-0.5466, -0.6, 1.194), (-0.5466, -0.6, 0.6454), (-0.5466, -0.6, 0.09694), (-0.5466, -0.6, -0.4515), (-1.0, -0.6, 1.194), (-1.0, -0.6, 0.6454), (-1.0, -0.6, 0.09694), (-1.0, -0.6, -0.4515), (-1.0, -0.2, 1.507), (-1.0, -0.2, 0.8804), (-1.0, -0.2, 0.2536), (-1.0, -0.2, -0.3732), (-1.0, 0.2, 1.507), (-1.0, 0.2, 0.8804), (-1.0, 0.2, 0.2536), (-1.0, 0.2, -0.3732), (-1.0, 0.6, 1.205), (-1.0, 0.6, 0.6535), (-1.0, 0.6, 0.1024), (-1.0, 0.6, -0.4488)], [], [(68, 15, 3, 28), (28, 3, 7, 32), (52, 23, 5, 36), (36, 5, 1, 27), (11, 16, 4, 0), (23, 12, 1, 5), (7, 3, 15, 20), (20, 15, 14, 21), (21, 14, 13, 22), (22, 13, 12, 23), (2, 6, 19, 8), (8, 19, 18, 9), (9, 18, 17, 10), (10, 17, 16, 11), (32, 7, 20, 40), (40, 20, 21, 44), (44, 21, 22, 48), (48, 22, 23, 52), (27, 1, 12, 56), (56, 12, 13, 60), (60, 13, 14, 64), (64, 14, 15, 68), (9, 67, 71, 8), (67, 66, 70, 71), (66, 65, 69, 70), (65, 64, 68, 69), (10, 63, 67, 9), (63, 62, 66, 67), (62, 61, 65, 66), (49, 61, 60, 48), (11, 59, 63, 10), (59, 58, 62, 63), (58, 57, 61, 62), (57, 56, 60, 61), (0, 24, 59, 11), (24, 25, 58, 59), (25, 26, 57, 58), (26, 27, 56, 57), (17, 51, 55, 16), (51, 50, 54, 55), (50, 49, 53, 54), (49, 48, 52, 53), (18, 47, 51, 17), (47, 46, 50, 51), (46, 45, 49, 50), (61, 49, 45, 65), (19, 43, 47, 18), (43, 42, 46, 47), (42, 41, 45, 46), (41, 40, 44, 45), (6, 35, 43, 19), (35, 34, 42, 43), (34, 33, 41, 42), (33, 32, 40, 41), (4, 39, 24, 0), (39, 38, 25, 24), (38, 37, 26, 25), (37, 36, 27, 26), (16, 55, 39, 4), (55, 54, 38, 39), (54, 53, 37, 38), (53, 52, 36, 37), (2, 31, 35, 6), (31, 30, 34, 35), (30, 29, 33, 34), (29, 28, 32, 33), (8, 71, 31, 2), (71, 70, 30, 31), (70, 69, 29, 30), (69, 68, 28, 29), (45, 44, 64, 65), (60, 64, 44, 48)])
_uv = me_cube_003.uv_layers.new(name='UVMap')
_uv.uv.foreach_set('vector', [0.575, 0.2, 0.625, 0.2, 0.625, 0.25, 0.575, 0.25, 0.575, 0.25, 0.625, 0.25, 0.625, 0.5, 0.575, 0.5, 0.575, 0.7, 0.625, 0.7, 0.625, 0.75, 0.575, 0.75, 0.575, 0.75, 0.625, 0.75, 0.625, 1.0, 0.575, 1.0, 0.125, 0.7, 0.375, 0.7, 0.375, 0.75, 0.125, 0.75, 0.625, 0.7, 0.875, 0.7, 0.875, 0.75, 0.625, 0.75, 0.625, 0.5, 0.875, 0.5, 0.875, 0.55, 0.625, 0.55, 0.625, 0.55, 0.875, 0.55, 0.875, 0.6, 0.625, 0.6, 0.625, 0.6, 0.875, 0.6, 0.875, 0.65, 0.625, 0.65, 0.625, 0.65, 0.875, 0.65, 0.875, 0.7, 0.625, 0.7, 0.125, 0.5, 0.375, 0.5, 0.375, 0.55, 0.125, 0.55, 0.125, 0.55, 0.375, 0.55, 0.375, 0.6, 0.125, 0.6, 0.125, 0.6, 0.375, 0.6, 0.375, 0.65, 0.125, 0.65, 0.125, 0.65, 0.375, 0.65, 0.375, 0.7, 0.125, 0.7, 0.575, 0.5, 0.625, 0.5, 0.625, 0.55, 0.575, 0.55, 0.575, 0.55, 0.625, 0.55, 0.625, 0.6, 0.575, 0.6, 0.575, 0.6, 0.625, 0.6, 0.625, 0.65, 0.575, 0.65, 0.575, 0.65, 0.625, 0.65, 0.625, 0.7, 0.575, 0.7, 0.575, 0.0, 0.625, 0.0, 0.625, 0.05, 0.575, 0.05, 0.575, 0.05, 0.625, 0.05, 0.625, 0.1, 0.575, 0.1, 0.575, 0.1, 0.625, 0.1, 0.625, 0.15, 0.575, 0.15, 0.575, 0.15, 0.625, 0.15, 0.625, 0.2, 0.575, 0.2, 0.375, 0.15, 0.425, 0.15, 0.425, 0.2, 0.375, 0.2, 0.425, 0.15, 0.475, 0.15, 0.475, 0.2, 0.425, 0.2, 0.475, 0.15, 0.525, 0.15, 0.525, 0.2, 0.475, 0.2, 0.525, 0.15, 0.575, 0.15, 0.575, 0.2, 0.525, 0.2, 0.375, 0.1, 0.425, 0.1, 0.425, 0.15, 0.375, 0.15, 0.425, 0.1, 0.475, 0.1, 0.475, 0.15, 0.425, 0.15, 0.475, 0.1, 0.525, 0.1, 0.525, 0.15, 0.475, 0.15, 0.525, 0.65, 0.525, 0.1, 0.575, 0.1, 0.575, 0.65, 0.375, 0.05, 0.425, 0.05, 0.425, 0.1, 0.375, 0.1, 0.425, 0.05, 0.475, 0.05, 0.475, 0.1, 0.425, 0.1, 0.475, 0.05, 0.525, 0.05, 0.525, 0.1, 0.475, 0.1, 0.525, 0.05, 0.575, 0.05, 0.575, 0.1, 0.525, 0.1, 0.375, 0.0, 0.425, 0.0, 0.425, 0.05, 0.375, 0.05, 0.425, 0.0, 0.475, 0.0, 0.475, 0.05, 0.425, 0.05, 0.475, 0.0, 0.525, 0.0, 0.525, 0.05, 0.475, 0.05, 0.525, 0.0, 0.575, 0.0, 0.575, 0.05, 0.525, 0.05, 0.375, 0.65, 0.425, 0.65, 0.425, 0.7, 0.375, 0.7, 0.425, 0.65, 0.475, 0.65, 0.475, 0.7, 0.425, 0.7, 0.475, 0.65, 0.525, 0.65, 0.525, 0.7, 0.475, 0.7, 0.525, 0.65, 0.575, 0.65, 0.575, 0.7, 0.525, 0.7, 0.375, 0.6, 0.425, 0.6, 0.425, 0.65, 0.375, 0.65, 0.425, 0.6, 0.475, 0.6, 0.475, 0.65, 0.425, 0.65, 0.475, 0.6, 0.525, 0.6, 0.525, 0.65, 0.475, 0.65, 0.525, 0.1, 0.525, 0.65, 0.525, 0.6, 0.525, 0.15, 0.375, 0.55, 0.425, 0.55, 0.425, 0.6, 0.375, 0.6, 0.425, 0.55, 0.475, 0.55, 0.475, 0.6, 0.425, 0.6, 0.475, 0.55, 0.525, 0.55, 0.525, 0.6, 0.475, 0.6, 0.525, 0.55, 0.575, 0.55, 0.575, 0.6, 0.525, 0.6, 0.375, 0.5, 0.425, 0.5, 0.425, 0.55, 0.375, 0.55, 0.425, 0.5, 0.475, 0.5, 0.475, 0.55, 0.425, 0.55, 0.475, 0.5, 0.525, 0.5, 0.525, 0.55, 0.475, 0.55, 0.525, 0.5, 0.575, 0.5, 0.575, 0.55, 0.525, 0.55, 0.375, 0.75, 0.425, 0.75, 0.425, 1.0, 0.375, 1.0, 0.425, 0.75, 0.475, 0.75, 0.475, 1.0, 0.425, 1.0, 0.475, 0.75, 0.525, 0.75, 0.525, 1.0, 0.475, 1.0, 0.525, 0.75, 0.575, 0.75, 0.575, 1.0, 0.525, 1.0, 0.375, 0.7, 0.425, 0.7, 0.425, 0.75, 0.375, 0.75, 0.425, 0.7, 0.475, 0.7, 0.475, 0.75, 0.425, 0.75, 0.475, 0.7, 0.525, 0.7, 0.525, 0.75, 0.475, 0.75, 0.525, 0.7, 0.575, 0.7, 0.575, 0.75, 0.525, 0.75, 0.375, 0.25, 0.425, 0.25, 0.425, 0.5, 0.375, 0.5, 0.425, 0.25, 0.475, 0.25, 0.475, 0.5, 0.425, 0.5, 0.475, 0.25, 0.525, 0.25, 0.525, 0.5, 0.475, 0.5, 0.525, 0.25, 0.575, 0.25, 0.575, 0.5, 0.525, 0.5, 0.375, 0.2, 0.425, 0.2, 0.425, 0.25, 0.375, 0.25, 0.425, 0.2, 0.475, 0.2, 0.475, 0.25, 0.425, 0.25, 0.475, 0.2, 0.525, 0.2, 0.525, 0.25, 0.475, 0.25, 0.525, 0.2, 0.575, 0.2, 0.575, 0.25, 0.525, 0.25, 0.525, 0.6, 0.575, 0.6, 0.575, 0.15, 0.525, 0.15, 0.575, 0.1, 0.575, 0.15, 0.575, 0.6, 0.575, 0.65])
me_cube_003.materials.append(mat_material_002)
me_cube_003.update()
me_cube_004 = bpy.data.meshes.new('Cube.004')
me_cube_004.from_pydata([(-1.0, -1.0, -1.0), (-1.0, -1.0, 1.3), (-1.0, 1.0, -1.0), (-1.0, 1.0, 1.314), (-0.5466, -1.0, -1.0), (-0.5466, -1.0, 1.3), (-0.5466, 1.0, -1.0), (-0.5466, 1.0, 1.314), (-1.0, 0.6, -1.0), (-1.0, 0.2, -1.0), (-1.0, -0.2, -1.0), (-1.0, -0.6, -1.0), (-1.0, -0.6, 1.742), (-1.0, -0.2, 2.134), (-1.0, 0.2, 2.134), (-1.0, 0.6, 1.756), (-0.5466, -0.6, -1.0), (-0.5466, -0.2, -1.0), (-0.5466, 0.2, -1.0), (-0.5466, 0.6, -1.0), (-0.5466, 0.6, 1.756), (-0.5466, 0.2, 2.134), (-0.5466, -0.2, 2.134), (-0.5466, -0.6, 1.742), (-1.0, -1.0, -0.5399), (-1.0, -1.0, -0.07988), (-1.0, -1.0, 0.3802), (-1.0, -1.0, 0.8402), (-1.0, 1.0, 0.8511), (-1.0, 1.0, 0.3883), (-1.0, 1.0, -0.07447), (-1.0, 1.0, -0.5372), (-0.5466, 1.0, 0.8511), (-0.5466, 1.0, 0.3883), (-0.5466, 1.0, -0.07447), (-0.5466, 1.0, -0.5372), (-0.5466, -1.0, 0.8402), (-0.5466, -1.0, 0.3802), (-0.5466, -1.0, -0.07988), (-0.5466, -1.0, -0.5399), (-0.5466, 0.6, 1.205), (-0.5466, 0.6, 0.6535), (-0.5466, 0.6, 0.1024), (-0.5466, 0.6, -0.4488), (-0.5466, 0.2, 1.507), (-0.5466, 0.2, 0.8804), (-0.5466, 0.2, 0.2536), (-0.5466, 0.2, -0.3732), (-0.5466, -0.2, 1.507), (-0.5466, -0.2, 0.8804), (-0.5466, -0.2, 0.2536), (-0.5466, -0.2, -0.3732), (-0.5466, -0.6, 1.194), (-0.5466, -0.6, 0.6454), (-0.5466, -0.6, 0.09694), (-0.5466, -0.6, -0.4515), (-1.0, -0.6, 1.194), (-1.0, -0.6, 0.6454), (-1.0, -0.6, 0.09694), (-1.0, -0.6, -0.4515), (-1.0, -0.2, 1.507), (-1.0, -0.2, 0.8804), (-1.0, -0.2, 0.2536), (-1.0, -0.2, -0.3732), (-1.0, 0.2, 1.507), (-1.0, 0.2, 0.8804), (-1.0, 0.2, 0.2536), (-1.0, 0.2, -0.3732), (-1.0, 0.6, 1.205), (-1.0, 0.6, 0.6535), (-1.0, 0.6, 0.1024), (-1.0, 0.6, -0.4488)], [], [(68, 15, 3, 28), (28, 3, 7, 32), (52, 23, 5, 36), (36, 5, 1, 27), (11, 16, 4, 0), (23, 12, 1, 5), (7, 3, 15, 20), (20, 15, 14, 21), (21, 14, 13, 22), (22, 13, 12, 23), (2, 6, 19, 8), (8, 19, 18, 9), (9, 18, 17, 10), (10, 17, 16, 11), (32, 7, 20, 40), (40, 20, 21, 44), (44, 21, 22, 48), (48, 22, 23, 52), (27, 1, 12, 56), (56, 12, 13, 60), (60, 13, 14, 64), (64, 14, 15, 68), (9, 67, 71, 8), (67, 66, 70, 71), (66, 65, 69, 70), (65, 64, 68, 69), (10, 63, 67, 9), (63, 62, 66, 67), (62, 61, 65, 66), (49, 61, 60, 48), (11, 59, 63, 10), (59, 58, 62, 63), (58, 57, 61, 62), (57, 56, 60, 61), (0, 24, 59, 11), (24, 25, 58, 59), (25, 26, 57, 58), (26, 27, 56, 57), (17, 51, 55, 16), (51, 50, 54, 55), (50, 49, 53, 54), (49, 48, 52, 53), (18, 47, 51, 17), (47, 46, 50, 51), (46, 45, 49, 50), (61, 49, 45, 65), (19, 43, 47, 18), (43, 42, 46, 47), (42, 41, 45, 46), (41, 40, 44, 45), (6, 35, 43, 19), (35, 34, 42, 43), (34, 33, 41, 42), (33, 32, 40, 41), (4, 39, 24, 0), (39, 38, 25, 24), (38, 37, 26, 25), (37, 36, 27, 26), (16, 55, 39, 4), (55, 54, 38, 39), (54, 53, 37, 38), (53, 52, 36, 37), (2, 31, 35, 6), (31, 30, 34, 35), (30, 29, 33, 34), (29, 28, 32, 33), (8, 71, 31, 2), (71, 70, 30, 31), (70, 69, 29, 30), (69, 68, 28, 29), (45, 44, 64, 65), (60, 64, 44, 48)])
_uv = me_cube_004.uv_layers.new(name='UVMap')
_uv.uv.foreach_set('vector', [0.575, 0.2, 0.625, 0.2, 0.625, 0.25, 0.575, 0.25, 0.575, 0.25, 0.625, 0.25, 0.625, 0.5, 0.575, 0.5, 0.575, 0.7, 0.625, 0.7, 0.625, 0.75, 0.575, 0.75, 0.575, 0.75, 0.625, 0.75, 0.625, 1.0, 0.575, 1.0, 0.125, 0.7, 0.375, 0.7, 0.375, 0.75, 0.125, 0.75, 0.625, 0.7, 0.875, 0.7, 0.875, 0.75, 0.625, 0.75, 0.625, 0.5, 0.875, 0.5, 0.875, 0.55, 0.625, 0.55, 0.625, 0.55, 0.875, 0.55, 0.875, 0.6, 0.625, 0.6, 0.625, 0.6, 0.875, 0.6, 0.875, 0.65, 0.625, 0.65, 0.625, 0.65, 0.875, 0.65, 0.875, 0.7, 0.625, 0.7, 0.125, 0.5, 0.375, 0.5, 0.375, 0.55, 0.125, 0.55, 0.125, 0.55, 0.375, 0.55, 0.375, 0.6, 0.125, 0.6, 0.125, 0.6, 0.375, 0.6, 0.375, 0.65, 0.125, 0.65, 0.125, 0.65, 0.375, 0.65, 0.375, 0.7, 0.125, 0.7, 0.575, 0.5, 0.625, 0.5, 0.625, 0.55, 0.575, 0.55, 0.575, 0.55, 0.625, 0.55, 0.625, 0.6, 0.575, 0.6, 0.575, 0.6, 0.625, 0.6, 0.625, 0.65, 0.575, 0.65, 0.575, 0.65, 0.625, 0.65, 0.625, 0.7, 0.575, 0.7, 0.575, 0.0, 0.625, 0.0, 0.625, 0.05, 0.575, 0.05, 0.575, 0.05, 0.625, 0.05, 0.625, 0.1, 0.575, 0.1, 0.575, 0.1, 0.625, 0.1, 0.625, 0.15, 0.575, 0.15, 0.575, 0.15, 0.625, 0.15, 0.625, 0.2, 0.575, 0.2, 0.375, 0.15, 0.425, 0.15, 0.425, 0.2, 0.375, 0.2, 0.425, 0.15, 0.475, 0.15, 0.475, 0.2, 0.425, 0.2, 0.475, 0.15, 0.525, 0.15, 0.525, 0.2, 0.475, 0.2, 0.525, 0.15, 0.575, 0.15, 0.575, 0.2, 0.525, 0.2, 0.375, 0.1, 0.425, 0.1, 0.425, 0.15, 0.375, 0.15, 0.425, 0.1, 0.475, 0.1, 0.475, 0.15, 0.425, 0.15, 0.475, 0.1, 0.525, 0.1, 0.525, 0.15, 0.475, 0.15, 0.525, 0.65, 0.525, 0.1, 0.575, 0.1, 0.575, 0.65, 0.375, 0.05, 0.425, 0.05, 0.425, 0.1, 0.375, 0.1, 0.425, 0.05, 0.475, 0.05, 0.475, 0.1, 0.425, 0.1, 0.475, 0.05, 0.525, 0.05, 0.525, 0.1, 0.475, 0.1, 0.525, 0.05, 0.575, 0.05, 0.575, 0.1, 0.525, 0.1, 0.375, 0.0, 0.425, 0.0, 0.425, 0.05, 0.375, 0.05, 0.425, 0.0, 0.475, 0.0, 0.475, 0.05, 0.425, 0.05, 0.475, 0.0, 0.525, 0.0, 0.525, 0.05, 0.475, 0.05, 0.525, 0.0, 0.575, 0.0, 0.575, 0.05, 0.525, 0.05, 0.375, 0.65, 0.425, 0.65, 0.425, 0.7, 0.375, 0.7, 0.425, 0.65, 0.475, 0.65, 0.475, 0.7, 0.425, 0.7, 0.475, 0.65, 0.525, 0.65, 0.525, 0.7, 0.475, 0.7, 0.525, 0.65, 0.575, 0.65, 0.575, 0.7, 0.525, 0.7, 0.375, 0.6, 0.425, 0.6, 0.425, 0.65, 0.375, 0.65, 0.425, 0.6, 0.475, 0.6, 0.475, 0.65, 0.425, 0.65, 0.475, 0.6, 0.525, 0.6, 0.525, 0.65, 0.475, 0.65, 0.525, 0.1, 0.525, 0.65, 0.525, 0.6, 0.525, 0.15, 0.375, 0.55, 0.425, 0.55, 0.425, 0.6, 0.375, 0.6, 0.425, 0.55, 0.475, 0.55, 0.475, 0.6, 0.425, 0.6, 0.475, 0.55, 0.525, 0.55, 0.525, 0.6, 0.475, 0.6, 0.525, 0.55, 0.575, 0.55, 0.575, 0.6, 0.525, 0.6, 0.375, 0.5, 0.425, 0.5, 0.425, 0.55, 0.375, 0.55, 0.425, 0.5, 0.475, 0.5, 0.475, 0.55, 0.425, 0.55, 0.475, 0.5, 0.525, 0.5, 0.525, 0.55, 0.475, 0.55, 0.525, 0.5, 0.575, 0.5, 0.575, 0.55, 0.525, 0.55, 0.375, 0.75, 0.425, 0.75, 0.425, 1.0, 0.375, 1.0, 0.425, 0.75, 0.475, 0.75, 0.475, 1.0, 0.425, 1.0, 0.475, 0.75, 0.525, 0.75, 0.525, 1.0, 0.475, 1.0, 0.525, 0.75, 0.575, 0.75, 0.575, 1.0, 0.525, 1.0, 0.375, 0.7, 0.425, 0.7, 0.425, 0.75, 0.375, 0.75, 0.425, 0.7, 0.475, 0.7, 0.475, 0.75, 0.425, 0.75, 0.475, 0.7, 0.525, 0.7, 0.525, 0.75, 0.475, 0.75, 0.525, 0.7, 0.575, 0.7, 0.575, 0.75, 0.525, 0.75, 0.375, 0.25, 0.425, 0.25, 0.425, 0.5, 0.375, 0.5, 0.425, 0.25, 0.475, 0.25, 0.475, 0.5, 0.425, 0.5, 0.475, 0.25, 0.525, 0.25, 0.525, 0.5, 0.475, 0.5, 0.525, 0.25, 0.575, 0.25, 0.575, 0.5, 0.525, 0.5, 0.375, 0.2, 0.425, 0.2, 0.425, 0.25, 0.375, 0.25, 0.425, 0.2, 0.475, 0.2, 0.475, 0.25, 0.425, 0.25, 0.475, 0.2, 0.525, 0.2, 0.525, 0.25, 0.475, 0.25, 0.525, 0.2, 0.575, 0.2, 0.575, 0.25, 0.525, 0.25, 0.525, 0.6, 0.575, 0.6, 0.575, 0.15, 0.525, 0.15, 0.575, 0.1, 0.575, 0.15, 0.575, 0.6, 0.575, 0.65])
me_cube_004.materials.append(mat_material_003)
me_cube_004.update()

# ---- objects
ob_cube = bpy.data.objects.new('Cube', me_cube)
ob_light = bpy.data.objects.new('Light', light_light)
ob_camera = bpy.data.objects.new('Camera', cam_camera)
ob_empty = bpy.data.objects.new('Empty', None)
ob_cube_001 = bpy.data.objects.new('Cube.001', me_cube_001)
ob_light_001 = bpy.data.objects.new('Light.001', light_light_001)
ob_light_002 = bpy.data.objects.new('Light.002', light_light_002)
ob_light_003 = bpy.data.objects.new('Light.003', light_light_003)
ob_light_004 = bpy.data.objects.new('Light.004', light_light_004)
ob_cube_002 = bpy.data.objects.new('Cube.002', me_cube_002)
ob_cube_003 = bpy.data.objects.new('Cube.003', me_cube_003)
ob_cube_004 = bpy.data.objects.new('Cube.004', me_cube_004)

# ---- transforms, parenting, visibility, modifiers, constraints
ob_cube.location = (1.35, 1.09, -2.65)
ob_cube.scale = (13.15, 7.837, 0.2826)
ob_cube.lock_rotations_4d = False
ob_cube.empty_display_type = 'ARROWS'
ob_cube.lineart.crease_threshold = 0.0
ob_light.location = (7.302, 0.1519, 8.676)
ob_light.rotation_euler = (-0.0812, 0.004361, 1.852)
ob_light.scale = (1.46, 1.46, 1.46)
ob_light.lock_rotations_4d = False
ob_light.empty_display_type = 'ARROWS'
ob_light.color = (0.0, 0.0, 0.0, 0.0)
ob_light.lineart.crease_threshold = 0.0
ob_camera.location = (12.09, -9.022, 4.67)
ob_camera.rotation_euler = (1.109, 0.0, 0.8149)
ob_camera.scale = (1.46, 1.46, 1.46)
ob_camera.lock_rotations_4d = False
ob_camera.empty_display_type = 'ARROWS'
ob_camera.color = (0.0, 0.0, 0.0, 0.0)
ob_camera.display_type = 'WIRE'
ob_camera.lineart.crease_threshold = 0.0
ob_empty.location = (3.486, 1.589, 11.81)
ob_empty.scale = (10.97, 10.97, 1.46)
ob_empty.empty_display_type = 'IMAGE'
ob_empty.empty_display_size = 5.0
ob_empty.show_empty_image_only_axis_aligned = True
ob_empty.use_empty_image_alpha = True
ob_empty.color = (1.0, 1.0, 1.0, 0.2441)
ob_cube_001.location = (-23.92, -1.313, -1.058)
ob_cube_001.scale = (0.3128, 1.46, 1.46)
ob_light_001.location = (-15.01, 6.031, 7.241)
ob_light_001.rotation_euler = (0.04925, -0.05081, 1.828)
ob_light_001.scale = (1.46, 1.46, 1.46)
ob_light_001.lock_rotations_4d = False
ob_light_001.empty_display_type = 'ARROWS'
ob_light_001.color = (0.0, 0.0, 0.0, 0.0)
ob_light_001.lineart.crease_threshold = 0.0
ob_light_002.location = (-4.521, 4.136, 6.688)
ob_light_002.rotation_euler = (-0.424, -0.4647, 1.807)
ob_light_002.scale = (1.46, 1.46, 1.46)
ob_light_002.lock_rotations_4d = False
ob_light_002.empty_display_type = 'ARROWS'
ob_light_002.color = (0.0, 0.0, 0.0, 0.0)
ob_light_002.lineart.crease_threshold = 0.0
ob_light_003.location = (0.3423, -11.95, 7.323)
ob_light_003.rotation_euler = (0.6503, 0.05522, 1.866)
ob_light_003.scale = (1.46, 1.46, 1.46)
ob_light_003.lock_rotations_4d = False
ob_light_003.empty_display_type = 'ARROWS'
ob_light_003.color = (0.0, 0.0, 0.0, 0.0)
ob_light_003.lineart.crease_threshold = 0.0
ob_light_004.location = (-16.39, -11.63, 7.57)
ob_light_004.rotation_euler = (0.6503, 0.05522, 1.866)
ob_light_004.scale = (1.46, 1.46, 1.46)
ob_light_004.lock_rotations_4d = False
ob_light_004.empty_display_type = 'ARROWS'
ob_light_004.color = (0.0, 0.0, 0.0, 0.0)
ob_light_004.lineart.crease_threshold = 0.0
ob_cube_002.location = (-5.809, 0.0, 0.9682)
ob_cube_002.scale = (1.0, 2.033, 3.632)
ob_cube_003.location = (-9.712, -3.457, 0.9682)
ob_cube_003.scale = (1.0, 1.777, 3.632)
ob_cube_004.location = (9.03, -10.78, 0.9682)
ob_cube_004.scale = (1.0, 1.685, 3.632)

# ---- collection membership
col_collection.objects.link(ob_cube)
col_collection.objects.link(ob_light)
col_collection.objects.link(ob_camera)
col_collection.objects.link(ob_empty)
col_collection.objects.link(ob_cube_001)
col_collection.objects.link(ob_light_001)
col_collection.objects.link(ob_light_002)
col_collection.objects.link(ob_light_003)
col_collection.objects.link(ob_light_004)
col_collection.objects.link(ob_cube_002)
col_collection.objects.link(ob_cube_003)
col_collection.objects.link(ob_cube_004)

# ---- scene / render settings (as saved in the file)
scene.camera = ob_camera
scene.frame_start = 1; scene.frame_end = 250; scene.frame_set(102)
scene.render.engine = 'BLENDER_EEVEE_NEXT'
scene.cycles.sampling_pattern = 'TABULATED_SOBOL'
scene.cycles.use_light_tree = False
scene.view_settings.view_transform = 'Filmic'
bpy.context.view_layer.update()
